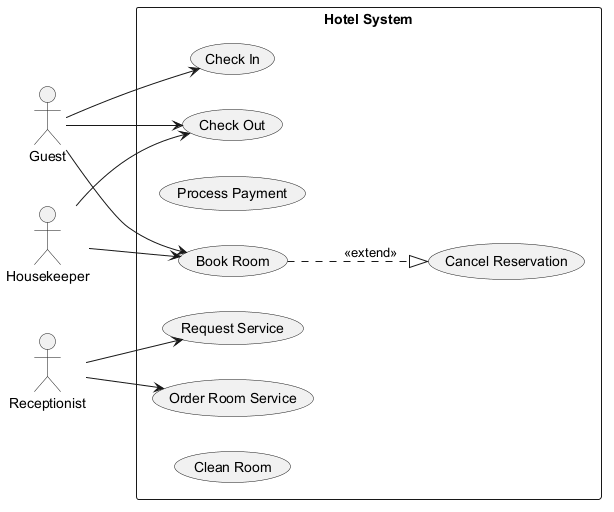

The diagram above was rendered by PlantUML. Its source (embedded in the PNG):
@startuml
skinparam monochrome true
left to right direction
actor "Housekeeper" as Housekeeper
actor "Guest" as Guest
actor "Receptionist" as Receptionist
rectangle "Hotel System" {
  usecase "Check In" as UC_CheckIn
  usecase "Request Service" as UC_RequestService
  usecase "Process Payment" as UC_ProcessPayment
  usecase "Check Out" as UC_CheckOut
  usecase "Cancel Reservation" as UC_CancelReservation
  usecase "Book Room" as UC_BookRoom
  usecase "Order Room Service" as UC_OrderRoomService
  usecase "Clean Room" as UC_CleanRoom
}
Housekeeper --> UC_BookRoom
Housekeeper --> UC_CheckOut
Guest --> UC_CheckOut
Guest --> UC_BookRoom
Guest --> UC_CheckIn
Receptionist --> UC_RequestService
Receptionist --> UC_OrderRoomService
UC_BookRoom ..|> UC_CancelReservation : <<extend>>
@enduml